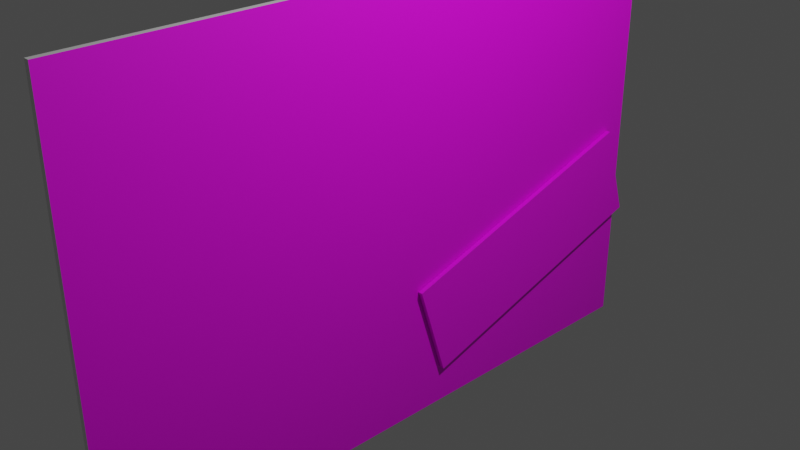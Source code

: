 # Source: poster.blend  (saved by Blender 2.81.16; exported with 4.5.12 LTS)
import bpy
from mathutils import Matrix  # noqa: F401  (used for matrix-valued properties, if any)

bpy.ops.wm.read_factory_settings(use_empty=True)
scene = bpy.context.scene
scene.name = 'Scene'

# ---- collections
col_collection = bpy.data.collections.new('Collection'); scene.collection.children.link(col_collection)

# ---- images (referenced by path relative to the original .blend; pixels are not part of the script)
import os
ASSET_DIR = os.environ.get("B2B_ASSET_DIR", "")  # directory of the original .blend (textures are referenced by path, not embedded)
HERE = os.path.dirname(os.path.abspath(__file__))  # packed textures are extracted next to this script under _unpacked/

def load_image(name, relpath, width, height, colorspace="sRGB"):
    """Load a texture the original file referenced (path relative to the .blend, or extracted next to this script)."""
    p = next((c for c in (os.path.join(HERE, relpath), os.path.join(ASSET_DIR, relpath)) if relpath and os.path.exists(c)), "")
    if p:
        img = bpy.data.images.load(p, check_existing=True)
        img.name = name
    else:  # same state as the original file: an image datablock whose file is absent (Cycles renders it pink)
        img = bpy.data.images.new(name, width, height)
        img.source = "FILE"
        img.filepath = "//" + (relpath or name)
    img.colorspace_settings.name = colorspace
    return img
img_sadine_png = load_image('sadine.png', 'sadine.png', 1024, 1024, 'sRGB')
img_sign_png = load_image('sign.png', 'sign.png', 1024, 1024, 'sRGB')

# ---- materials (node trees are filled in below, after node groups)
mat_material = bpy.data.materials.new('Material')
mat_material.alpha_threshold = 0.0
mat_material.use_transparent_shadow = False
mat_material.line_color = (0.0, 0.0, 0.0, 1.0)
mat_material_001 = bpy.data.materials.new('Material.001')
mat_material_001.use_transparent_shadow = False
mat_material_002 = bpy.data.materials.new('Material.002')
mat_material_002.use_transparent_shadow = False

# ---- material node trees
mat_material.use_nodes = True; mat_material.node_tree.nodes.clear()
_N = mat_material.node_tree.nodes; _L = mat_material.node_tree.links
n0 = _N.new('ShaderNodeOutputMaterial'); n0.name = 'Material Output'; n0.location = (300, 300)
n1 = _N.new('ShaderNodeBsdfPrincipled'); n1.name = 'Principled BSDF'; n1.location = (10, 300)
n1.distribution = 'GGX'
n1.subsurface_method = 'BURLEY'
n1.inputs[2].default_value = 0.4
n1.inputs[3].default_value = 1.45
n1.inputs[27].default_value = (0.0, 0.0, 0.0, 1.0)
n1.inputs[28].default_value = 1.0
_L.new(n1.outputs[0], n0.inputs[0])
n0.is_active_output = True
mat_material_001.use_nodes = True; mat_material_001.node_tree.nodes.clear()
_N = mat_material_001.node_tree.nodes; _L = mat_material_001.node_tree.links
n0 = _N.new('ShaderNodeOutputMaterial'); n0.name = 'Material Output'; n0.location = (300, 300)
n1 = _N.new('ShaderNodeBsdfPrincipled'); n1.name = 'Principled BSDF'; n1.location = (10, 300)
n1.distribution = 'GGX'
n1.subsurface_method = 'BURLEY'
n1.inputs[3].default_value = 1.45
n1.inputs[27].default_value = (0.0, 0.0, 0.0, 1.0)
n1.inputs[28].default_value = 1.0
n2 = _N.new('ShaderNodeTexImage'); n2.name = 'Image Texture'; n2.location = (-280, 275)
n2.image = img_sadine_png
_L.new(n1.outputs[0], n0.inputs[0])
_L.new(n2.outputs[0], n1.inputs[0])
n0.is_active_output = True
mat_material_002.use_nodes = True; mat_material_002.node_tree.nodes.clear()
_N = mat_material_002.node_tree.nodes; _L = mat_material_002.node_tree.links
n0 = _N.new('ShaderNodeOutputMaterial'); n0.name = 'Material Output'; n0.location = (300, 300)
n1 = _N.new('ShaderNodeBsdfPrincipled'); n1.name = 'Principled BSDF'; n1.location = (10, 300)
n1.distribution = 'GGX'
n1.subsurface_method = 'BURLEY'
n1.inputs[3].default_value = 1.45
n1.inputs[27].default_value = (0.0, 0.0, 0.0, 1.0)
n1.inputs[28].default_value = 1.0
n2 = _N.new('ShaderNodeTexImage'); n2.name = 'Image Texture'; n2.location = (-280, 275)
n2.image = img_sign_png
_L.new(n1.outputs[0], n0.inputs[0])
_L.new(n2.outputs[0], n1.inputs[0])
n0.is_active_output = True

# ---- world
world_world = bpy.data.worlds.new('World'); scene.world = world_world
world_world.use_nodes = True; world_world.node_tree.nodes.clear()
_N = world_world.node_tree.nodes; _L = world_world.node_tree.links
n0 = _N.new('ShaderNodeOutputWorld'); n0.name = 'World Output'; n0.location = (300, 300)
n1 = _N.new('ShaderNodeBackground'); n1.name = 'Background'; n1.location = (10, 300)
n1.inputs[0].default_value = (0.05088, 0.05088, 0.05088, 1.0)
_L.new(n1.outputs[0], n0.inputs[0])
n0.is_active_output = True
world_world.color = (0.05088, 0.05088, 0.05088)
world_world.use_sun_shadow = False
world_world.sun_shadow_jitter_overblur = 0.0

# ---- cameras
cam_camera = bpy.data.cameras.new('Camera')
cam_camera.clip_end = 100.0
cam_camera.ortho_scale = 7.314

# ---- lights
light_light = bpy.data.lights.new('Light', 'POINT')
light_light.transmission_factor = 0.0
light_light.energy = 1000.0
light_light.shadow_soft_size = 0.1
light_light.shadow_maximum_resolution = 0.006
light_light.use_absolute_resolution = True

# ---- meshes
me_cube = bpy.data.meshes.new('Cube')
me_cube.from_pydata([(1.0, 1.0, 1.0), (1.0, 1.0, -1.0), (1.0, -1.0, 1.0), (1.0, -1.0, -1.0), (-1.0, 1.0, 1.0), (-1.0, 1.0, -1.0), (-1.0, -1.0, 1.0), (-1.0, -1.0, -1.0)], [], [(0, 4, 6, 2), (3, 2, 6, 7), (7, 6, 4, 5), (5, 1, 3, 7), (1, 0, 2, 3), (5, 4, 0, 1)])
me_cube.polygons.foreach_set('material_index', [0, 0, 0, 0, 1, 0])
_uv = me_cube.uv_layers.new(name='UVMap')
_uv.uv.foreach_set('vector', [0.625, 0.5, 0.875, 0.5, 0.875, 0.75, 0.625, 0.75, 0.375, 0.75, 0.625, 0.75, 0.625, 1.0, 0.375, 1.0, 0.375, 0.0, 0.625, 0.0, 0.625, 0.25, 0.375, 0.25, 0.125, 0.5, 0.375, 0.5, 0.375, 0.75, 0.125, 0.75, 0.9946, 0.0101, 0.9933, 0.9937, 0.003225, 0.9902, 0.006231, 0.008743, 0.375, 0.25, 0.625, 0.25, 0.625, 0.5, 0.375, 0.5])
me_cube.materials.append(mat_material)
me_cube.materials.append(mat_material_001)
me_cube.use_remesh_preserve_volume = False
me_cube.use_remesh_preserve_attributes = False
me_cube.use_mirror_vertex_groups = False
me_cube.update()
me_cube_001 = bpy.data.meshes.new('Cube.001')
me_cube_001.from_pydata([(-1.0, -1.0, -1.0), (-1.0, -1.0, 1.0), (-1.0, 1.0, -1.0), (-1.0, 1.0, 1.0), (1.0, -1.0, -1.0), (1.0, -1.0, 1.0), (1.0, 1.0, -1.0), (1.0, 1.0, 1.0)], [], [(0, 1, 3, 2), (2, 3, 7, 6), (6, 7, 5, 4), (4, 5, 1, 0), (2, 6, 4, 0), (7, 3, 1, 5)])
_uv = me_cube_001.uv_layers.new(name='UVMap')
_uv.uv.foreach_set('vector', [0.1038, 0.3868, 0.08223, 0.5964, 0.9214, 0.5994, 0.9429, 0.3898, 0.375, 0.25, 0.625, 0.25, 0.625, 0.5, 0.375, 0.5, 0.375, 0.5, 0.625, 0.5, 0.625, 0.75, 0.375, 0.75, 0.375, 0.75, 0.625, 0.75, 0.625, 1.0, 0.375, 1.0, 0.125, 0.5, 0.375, 0.5, 0.375, 0.75, 0.125, 0.75, 0.625, 0.5, 0.875, 0.5, 0.875, 0.75, 0.625, 0.75])
me_cube_001.materials.append(mat_material_002)
me_cube_001.use_remesh_fix_poles = True
me_cube_001.use_remesh_preserve_attributes = False
me_cube_001.use_mirror_vertex_groups = False
me_cube_001.update()

# ---- objects
ob_cube = bpy.data.objects.new('Cube', me_cube)
ob_light = bpy.data.objects.new('Light', light_light)
ob_camera = bpy.data.objects.new('Camera', cam_camera)
ob_cube_001 = bpy.data.objects.new('Cube.001', me_cube_001)

# ---- transforms, parenting, visibility, modifiers, constraints
ob_cube.location = (0.0, 0.0, 0.0)
ob_cube.scale = (0.03077, 3.647, 2.495)
ob_cube.lock_rotations_4d = False
ob_cube.empty_display_type = 'ARROWS'
ob_cube.lineart.crease_threshold = 0.0
ob_light.location = (4.076, 1.005, 5.904)
ob_light.rotation_euler = (0.6503, 0.05522, 1.866)
ob_light.lock_rotations_4d = False
ob_light.empty_display_type = 'ARROWS'
ob_light.color = (0.0, 0.0, 0.0, 0.0)
ob_light.lineart.crease_threshold = 0.0
ob_camera.location = (7.359, -6.926, 4.958)
ob_camera.rotation_euler = (1.109, 0.0, 0.8149)
ob_camera.lock_rotations_4d = False
ob_camera.empty_display_type = 'ARROWS'
ob_camera.color = (0.0, 0.0, 0.0, 0.0)
ob_camera.display_type = 'WIRE'
ob_camera.lineart.crease_threshold = 0.0
ob_cube_001.location = (0.06399, 1.981, -0.9959)
ob_cube_001.rotation_euler = (0.3077, -0.0, 0.0)
ob_cube_001.scale = (-0.02696, 1.635, 0.5805)
ob_cube_001.lineart.crease_threshold = 0.0

# ---- collection membership
col_collection.objects.link(ob_cube)
col_collection.objects.link(ob_light)
col_collection.objects.link(ob_camera)
col_collection.objects.link(ob_cube_001)

# ---- scene / render settings (as saved in the file)
scene.camera = ob_camera
scene.frame_start = 1; scene.frame_end = 250; scene.frame_set(1)
scene.render.engine = 'BLENDER_EEVEE_NEXT'
scene.cycles.use_denoising = False
scene.cycles.samples = 128
scene.cycles.sampling_pattern = 'TABULATED_SOBOL'
scene.cycles.use_adaptive_sampling = False
scene.cycles.use_light_tree = False
scene.view_settings.view_transform = 'Filmic'
bpy.context.view_layer.update()
